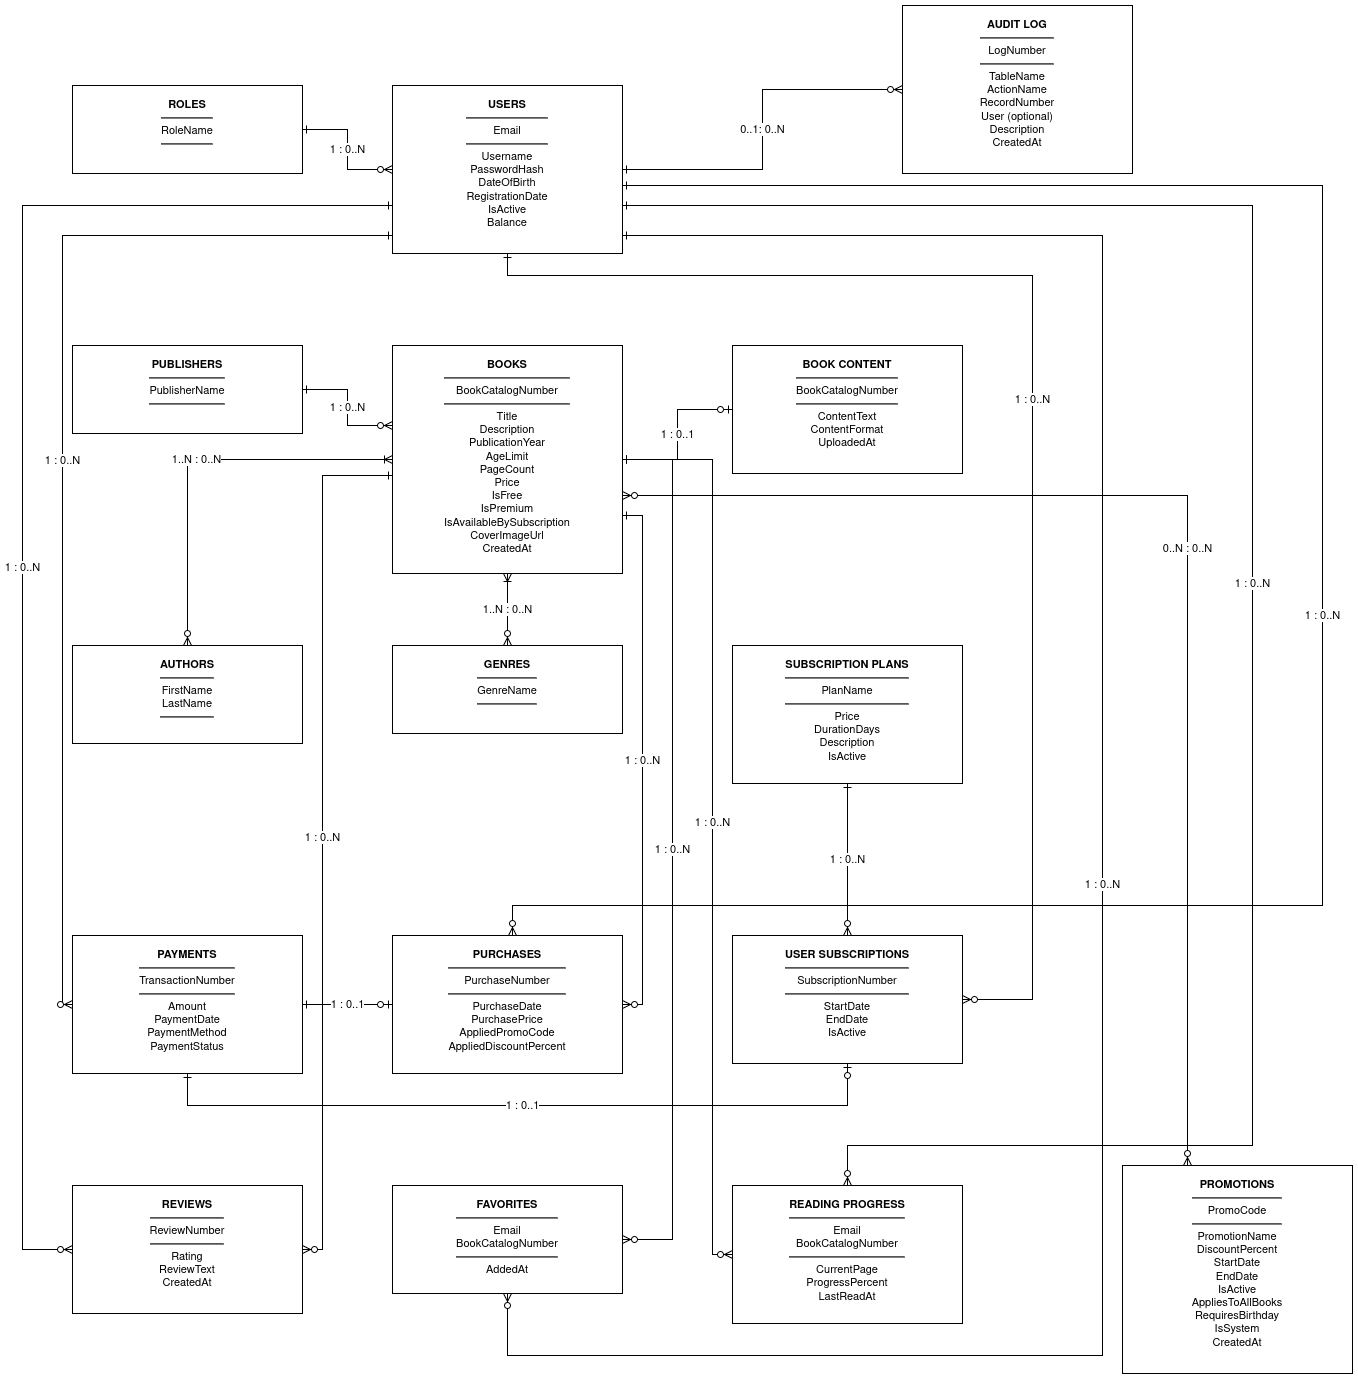

The diagram above was exported from draw.io. Its source (the exported page's mxGraphModel, read from the mxfile embedded in the PNG):
<mxGraphModel dx="1849" dy="1790" grid="1" gridSize="10" guides="1" tooltips="1" connect="1" arrows="1" fold="1" page="1" pageScale="1" pageWidth="827" pageHeight="1169" math="0" shadow="0">
  <root>
    <mxCell id="0" />
    <mxCell id="1" parent="0" />
    <UserObject label="&lt;b&gt;%name%&lt;/b&gt;&lt;hr&gt;&lt;div align=&quot;center&quot;&gt;%identifiers%&lt;/div&gt;&lt;hr&gt;&lt;div align=&quot;center&quot;&gt;%attributes%&lt;/div&gt;" name="ROLES" identifiers="RoleName" attributes="" placeholders="1" id="er-ROLES">
      <mxCell parent="1" style="rounded=0;whiteSpace=wrap;html=1;fillColor=#ffffff;strokeColor=#000000;fontColor=#000000;align=center;verticalAlign=top;spacing=8;fontSize=11;" vertex="1">
        <mxGeometry height="88" width="230" x="60" y="40" as="geometry" />
      </mxCell>
    </UserObject>
    <UserObject label="&lt;b&gt;%name%&lt;/b&gt;&lt;hr&gt;&lt;div align=&quot;center&quot;&gt;%identifiers%&lt;/div&gt;&lt;hr&gt;&lt;div align=&quot;center&quot;&gt;%attributes%&lt;/div&gt;" name="USERS" identifiers="Email" attributes="Username&lt;br&gt;PasswordHash&lt;br&gt;DateOfBirth&lt;br&gt;RegistrationDate&lt;br&gt;IsActive&lt;br&gt;Balance" placeholders="1" id="er-USERS">
      <mxCell parent="1" style="rounded=0;whiteSpace=wrap;html=1;fillColor=#ffffff;strokeColor=#000000;fontColor=#000000;align=center;verticalAlign=top;spacing=8;fontSize=11;" vertex="1">
        <mxGeometry height="168" width="230" x="380" y="40" as="geometry" />
      </mxCell>
    </UserObject>
    <UserObject label="&lt;b&gt;%name%&lt;/b&gt;&lt;hr&gt;&lt;div align=&quot;center&quot;&gt;%identifiers%&lt;/div&gt;&lt;hr&gt;&lt;div align=&quot;center&quot;&gt;%attributes%&lt;/div&gt;" name="AUDIT LOG" identifiers="LogNumber" attributes="TableName&lt;br&gt;ActionName&lt;br&gt;RecordNumber&lt;br&gt;User (optional)&lt;br&gt;Description&lt;br&gt;CreatedAt" placeholders="1" id="er-AUDIT_LOG">
      <mxCell parent="1" style="rounded=0;whiteSpace=wrap;html=1;fillColor=#ffffff;strokeColor=#000000;fontColor=#000000;align=center;verticalAlign=top;spacing=8;fontSize=11;" vertex="1">
        <mxGeometry height="168" width="230" x="890" y="-40" as="geometry" />
      </mxCell>
    </UserObject>
    <UserObject label="&lt;b&gt;%name%&lt;/b&gt;&lt;hr&gt;&lt;div align=&quot;center&quot;&gt;%identifiers%&lt;/div&gt;&lt;hr&gt;&lt;div align=&quot;center&quot;&gt;%attributes%&lt;/div&gt;" name="PUBLISHERS" identifiers="PublisherName" attributes="" placeholders="1" id="er-PUBLISHERS">
      <mxCell parent="1" style="rounded=0;whiteSpace=wrap;html=1;fillColor=#ffffff;strokeColor=#000000;fontColor=#000000;align=center;verticalAlign=top;spacing=8;fontSize=11;" vertex="1">
        <mxGeometry height="88" width="230" x="60" y="300" as="geometry" />
      </mxCell>
    </UserObject>
    <UserObject label="&lt;b&gt;%name%&lt;/b&gt;&lt;hr&gt;&lt;div align=&quot;center&quot;&gt;%identifiers%&lt;/div&gt;&lt;hr&gt;&lt;div align=&quot;center&quot;&gt;%attributes%&lt;/div&gt;" name="BOOKS" identifiers="BookCatalogNumber" attributes="Title&lt;br&gt;Description&lt;br&gt;PublicationYear&lt;br&gt;AgeLimit&lt;br&gt;PageCount&lt;br&gt;Price&lt;br&gt;IsFree&lt;br&gt;IsPremium&lt;br&gt;IsAvailableBySubscription&lt;br&gt;CoverImageUrl&lt;br&gt;CreatedAt" placeholders="1" id="er-BOOKS">
      <mxCell parent="1" style="rounded=0;whiteSpace=wrap;html=1;fillColor=#ffffff;strokeColor=#000000;fontColor=#000000;align=center;verticalAlign=top;spacing=8;fontSize=11;" vertex="1">
        <mxGeometry height="228" width="230" x="380" y="300" as="geometry" />
      </mxCell>
    </UserObject>
    <UserObject label="&lt;b&gt;%name%&lt;/b&gt;&lt;hr&gt;&lt;div align=&quot;center&quot;&gt;%identifiers%&lt;/div&gt;&lt;hr&gt;&lt;div align=&quot;center&quot;&gt;%attributes%&lt;/div&gt;" name="BOOK CONTENT" identifiers="BookCatalogNumber" attributes="ContentText&lt;br&gt;ContentFormat&lt;br&gt;UploadedAt" placeholders="1" id="er-BOOK_CONTENT">
      <mxCell parent="1" style="rounded=0;whiteSpace=wrap;html=1;fillColor=#ffffff;strokeColor=#000000;fontColor=#000000;align=center;verticalAlign=top;spacing=8;fontSize=11;" vertex="1">
        <mxGeometry height="128" width="230" x="720" y="300" as="geometry" />
      </mxCell>
    </UserObject>
    <UserObject label="&lt;b&gt;%name%&lt;/b&gt;&lt;hr&gt;&lt;div align=&quot;center&quot;&gt;%identifiers%&lt;/div&gt;&lt;hr&gt;&lt;div align=&quot;center&quot;&gt;%attributes%&lt;/div&gt;" name="AUTHORS" identifiers="FirstName&lt;br&gt;LastName" attributes="" placeholders="1" id="er-AUTHORS">
      <mxCell parent="1" style="rounded=0;whiteSpace=wrap;html=1;fillColor=#ffffff;strokeColor=#000000;fontColor=#000000;align=center;verticalAlign=top;spacing=8;fontSize=11;" vertex="1">
        <mxGeometry height="98" width="230" x="60" y="600" as="geometry" />
      </mxCell>
    </UserObject>
    <UserObject label="&lt;b&gt;%name%&lt;/b&gt;&lt;hr&gt;&lt;div align=&quot;center&quot;&gt;%identifiers%&lt;/div&gt;&lt;hr&gt;&lt;div align=&quot;center&quot;&gt;%attributes%&lt;/div&gt;" name="GENRES" identifiers="GenreName" attributes="" placeholders="1" id="er-GENRES">
      <mxCell parent="1" style="rounded=0;whiteSpace=wrap;html=1;fillColor=#ffffff;strokeColor=#000000;fontColor=#000000;align=center;verticalAlign=top;spacing=8;fontSize=11;" vertex="1">
        <mxGeometry height="88" width="230" x="380" y="600" as="geometry" />
      </mxCell>
    </UserObject>
    <UserObject label="&lt;b&gt;%name%&lt;/b&gt;&lt;hr&gt;&lt;div align=&quot;center&quot;&gt;%identifiers%&lt;/div&gt;&lt;hr&gt;&lt;div align=&quot;center&quot;&gt;%attributes%&lt;/div&gt;" name="SUBSCRIPTION PLANS" identifiers="PlanName" attributes="Price&lt;br&gt;DurationDays&lt;br&gt;Description&lt;br&gt;IsActive" placeholders="1" id="er-SUBSCRIPTION_PLANS">
      <mxCell parent="1" style="rounded=0;whiteSpace=wrap;html=1;fillColor=#ffffff;strokeColor=#000000;fontColor=#000000;align=center;verticalAlign=top;spacing=8;fontSize=11;" vertex="1">
        <mxGeometry height="138" width="230" x="720" y="600" as="geometry" />
      </mxCell>
    </UserObject>
    <UserObject label="&lt;b&gt;%name%&lt;/b&gt;&lt;hr&gt;&lt;div align=&quot;center&quot;&gt;%identifiers%&lt;/div&gt;&lt;hr&gt;&lt;div align=&quot;center&quot;&gt;%attributes%&lt;/div&gt;" name="PAYMENTS" identifiers="TransactionNumber" attributes="Amount&lt;br&gt;PaymentDate&lt;br&gt;PaymentMethod&lt;br&gt;PaymentStatus" placeholders="1" id="er-PAYMENTS">
      <mxCell parent="1" style="rounded=0;whiteSpace=wrap;html=1;fillColor=#ffffff;strokeColor=#000000;fontColor=#000000;align=center;verticalAlign=top;spacing=8;fontSize=11;" vertex="1">
        <mxGeometry height="138" width="230" x="60" y="890" as="geometry" />
      </mxCell>
    </UserObject>
    <UserObject label="&lt;b&gt;%name%&lt;/b&gt;&lt;hr&gt;&lt;div align=&quot;center&quot;&gt;%identifiers%&lt;/div&gt;&lt;hr&gt;&lt;div align=&quot;center&quot;&gt;%attributes%&lt;/div&gt;" name="PURCHASES" identifiers="PurchaseNumber" attributes="PurchaseDate&lt;br&gt;PurchasePrice&lt;br&gt;AppliedPromoCode&lt;br&gt;AppliedDiscountPercent" placeholders="1" id="er-PURCHASES">
      <mxCell parent="1" style="rounded=0;whiteSpace=wrap;html=1;fillColor=#ffffff;strokeColor=#000000;fontColor=#000000;align=center;verticalAlign=top;spacing=8;fontSize=11;" vertex="1">
        <mxGeometry height="138" width="230" x="380" y="890" as="geometry" />
      </mxCell>
    </UserObject>
    <UserObject label="&lt;b&gt;%name%&lt;/b&gt;&lt;hr&gt;&lt;div align=&quot;center&quot;&gt;%identifiers%&lt;/div&gt;&lt;hr&gt;&lt;div align=&quot;center&quot;&gt;%attributes%&lt;/div&gt;" name="USER SUBSCRIPTIONS" identifiers="SubscriptionNumber" attributes="StartDate&lt;br&gt;EndDate&lt;br&gt;IsActive" placeholders="1" id="er-SUBSCRIPTIONS">
      <mxCell parent="1" style="rounded=0;whiteSpace=wrap;html=1;fillColor=#ffffff;strokeColor=#000000;fontColor=#000000;align=center;verticalAlign=top;spacing=8;fontSize=11;" vertex="1">
        <mxGeometry height="128" width="230" x="720" y="890" as="geometry" />
      </mxCell>
    </UserObject>
    <UserObject label="&lt;b&gt;%name%&lt;/b&gt;&lt;hr&gt;&lt;div align=&quot;center&quot;&gt;%identifiers%&lt;/div&gt;&lt;hr&gt;&lt;div align=&quot;center&quot;&gt;%attributes%&lt;/div&gt;" name="REVIEWS" identifiers="ReviewNumber" attributes="Rating&lt;br&gt;ReviewText&lt;br&gt;CreatedAt" placeholders="1" id="er-REVIEWS">
      <mxCell parent="1" style="rounded=0;whiteSpace=wrap;html=1;fillColor=#ffffff;strokeColor=#000000;fontColor=#000000;align=center;verticalAlign=top;spacing=8;fontSize=11;" vertex="1">
        <mxGeometry height="128" width="230" x="60" y="1140" as="geometry" />
      </mxCell>
    </UserObject>
    <UserObject label="&lt;b&gt;%name%&lt;/b&gt;&lt;hr&gt;&lt;div align=&quot;center&quot;&gt;%identifiers%&lt;/div&gt;&lt;hr&gt;&lt;div align=&quot;center&quot;&gt;%attributes%&lt;/div&gt;" name="FAVORITES" identifiers="Email&lt;br&gt;BookCatalogNumber" attributes="AddedAt" placeholders="1" id="er-FAVORITES">
      <mxCell parent="1" style="rounded=0;whiteSpace=wrap;html=1;fillColor=#ffffff;strokeColor=#000000;fontColor=#000000;align=center;verticalAlign=top;spacing=8;fontSize=11;" vertex="1">
        <mxGeometry height="108" width="230" x="380" y="1140" as="geometry" />
      </mxCell>
    </UserObject>
    <UserObject label="&lt;b&gt;%name%&lt;/b&gt;&lt;hr&gt;&lt;div align=&quot;center&quot;&gt;%identifiers%&lt;/div&gt;&lt;hr&gt;&lt;div align=&quot;center&quot;&gt;%attributes%&lt;/div&gt;" name="READING PROGRESS" identifiers="Email&lt;br&gt;BookCatalogNumber" attributes="CurrentPage&lt;br&gt;ProgressPercent&lt;br&gt;LastReadAt" placeholders="1" id="er-READING_PROGRESS">
      <mxCell parent="1" style="rounded=0;whiteSpace=wrap;html=1;fillColor=#ffffff;strokeColor=#000000;fontColor=#000000;align=center;verticalAlign=top;spacing=8;fontSize=11;" vertex="1">
        <mxGeometry height="138" width="230" x="720" y="1140" as="geometry" />
      </mxCell>
    </UserObject>
    <UserObject label="&lt;b&gt;%name%&lt;/b&gt;&lt;hr&gt;&lt;div align=&quot;center&quot;&gt;%identifiers%&lt;/div&gt;&lt;hr&gt;&lt;div align=&quot;center&quot;&gt;%attributes%&lt;/div&gt;" name="PROMOTIONS" identifiers="PromoCode" attributes="PromotionName&lt;br&gt;DiscountPercent&lt;br&gt;StartDate&lt;br&gt;EndDate&lt;br&gt;IsActive&lt;br&gt;AppliesToAllBooks&lt;br&gt;RequiresBirthday&lt;br&gt;IsSystem&lt;br&gt;CreatedAt" placeholders="1" id="er-PROMOTIONS">
      <mxCell parent="1" style="rounded=0;whiteSpace=wrap;html=1;fillColor=#ffffff;strokeColor=#000000;fontColor=#000000;align=center;verticalAlign=top;spacing=8;fontSize=11;" vertex="1">
        <mxGeometry height="208" width="230" x="1110" y="1120" as="geometry" />
      </mxCell>
    </UserObject>
    <mxCell id="DmtIZqFYBMgb7UKLNC7m-10" edge="1" parent="1" source="er-ROLES" style="edgeStyle=orthogonalEdgeStyle;rounded=0;html=1;strokeColor=#000000;fontColor=#000000;startArrow=ERone;endArrow=ERzeroToMany;" target="er-USERS" value="1 : 0..N">
      <mxGeometry relative="1" as="geometry" />
    </mxCell>
    <mxCell id="DmtIZqFYBMgb7UKLNC7m-11" edge="1" parent="1" source="er-USERS" style="edgeStyle=orthogonalEdgeStyle;rounded=0;html=1;strokeColor=#000000;fontColor=#000000;startArrow=ERone;endArrow=ERzeroToMany;" target="er-AUDIT_LOG" value="&lt;div&gt;0..1: 0..N&lt;/div&gt;">
      <mxGeometry relative="1" as="geometry" />
    </mxCell>
    <mxCell id="DmtIZqFYBMgb7UKLNC7m-12" edge="1" parent="1" source="er-PUBLISHERS" style="edgeStyle=orthogonalEdgeStyle;rounded=0;html=1;strokeColor=#000000;fontColor=#000000;startArrow=ERone;endArrow=ERzeroToMany;" target="er-BOOKS" value="1 : 0..N">
      <mxGeometry relative="1" as="geometry">
        <Array as="points">
          <mxPoint x="335" y="344" />
          <mxPoint x="335" y="380" />
        </Array>
      </mxGeometry>
    </mxCell>
    <mxCell id="DmtIZqFYBMgb7UKLNC7m-13" edge="1" parent="1" source="er-BOOKS" style="edgeStyle=orthogonalEdgeStyle;rounded=0;html=1;strokeColor=#000000;fontColor=#000000;startArrow=ERone;endArrow=ERzeroToOne;" target="er-BOOK_CONTENT" value="1 : 0..1">
      <mxGeometry relative="1" as="geometry" />
    </mxCell>
    <mxCell id="DmtIZqFYBMgb7UKLNC7m-14" edge="1" parent="1" source="er-BOOKS" style="edgeStyle=orthogonalEdgeStyle;rounded=0;html=1;strokeColor=#000000;fontColor=#000000;startArrow=ERoneToMany;endArrow=ERzeroToMany;" target="er-AUTHORS" value="1..N : 0..N">
      <mxGeometry relative="1" as="geometry" />
    </mxCell>
    <mxCell id="DmtIZqFYBMgb7UKLNC7m-15" edge="1" parent="1" source="er-BOOKS" style="edgeStyle=orthogonalEdgeStyle;rounded=0;html=1;strokeColor=#000000;fontColor=#000000;startArrow=ERoneToMany;endArrow=ERzeroToMany;" target="er-GENRES" value="1..N : 0..N">
      <mxGeometry relative="1" as="geometry" />
    </mxCell>
    <mxCell id="DmtIZqFYBMgb7UKLNC7m-16" edge="1" parent="1" source="er-USERS" style="edgeStyle=orthogonalEdgeStyle;rounded=0;html=1;strokeColor=#000000;fontColor=#000000;startArrow=ERone;endArrow=ERzeroToMany;" target="er-PAYMENTS" value="1 : 0..N">
      <mxGeometry relative="1" as="geometry">
        <Array as="points">
          <mxPoint x="50" y="190" />
          <mxPoint x="50" y="959" />
        </Array>
      </mxGeometry>
    </mxCell>
    <mxCell id="DmtIZqFYBMgb7UKLNC7m-17" edge="1" parent="1" source="er-USERS" style="edgeStyle=orthogonalEdgeStyle;rounded=0;html=1;strokeColor=#000000;fontColor=#000000;startArrow=ERone;endArrow=ERzeroToMany;" target="er-PURCHASES" value="1 : 0..N">
      <mxGeometry relative="1" as="geometry">
        <Array as="points">
          <mxPoint x="1310" y="140" />
          <mxPoint x="1310" y="860" />
          <mxPoint x="500" y="860" />
        </Array>
      </mxGeometry>
    </mxCell>
    <mxCell id="DmtIZqFYBMgb7UKLNC7m-18" edge="1" parent="1" source="er-BOOKS" style="edgeStyle=orthogonalEdgeStyle;rounded=0;html=1;strokeColor=#000000;fontColor=#000000;startArrow=ERone;endArrow=ERzeroToMany;" target="er-PURCHASES" value="1 : 0..N">
      <mxGeometry relative="1" as="geometry">
        <Array as="points">
          <mxPoint x="630" y="470" />
          <mxPoint x="630" y="959" />
        </Array>
      </mxGeometry>
    </mxCell>
    <mxCell id="DmtIZqFYBMgb7UKLNC7m-19" edge="1" parent="1" source="er-PAYMENTS" style="edgeStyle=orthogonalEdgeStyle;rounded=0;html=1;strokeColor=#000000;fontColor=#000000;startArrow=ERone;endArrow=ERzeroToOne;" target="er-PURCHASES" value="1 : 0..1">
      <mxGeometry relative="1" as="geometry" />
    </mxCell>
    <mxCell id="DmtIZqFYBMgb7UKLNC7m-20" edge="1" parent="1" source="er-SUBSCRIPTION_PLANS" style="edgeStyle=orthogonalEdgeStyle;rounded=0;html=1;strokeColor=#000000;fontColor=#000000;startArrow=ERone;endArrow=ERzeroToMany;" target="er-SUBSCRIPTIONS" value="1 : 0..N">
      <mxGeometry relative="1" as="geometry" />
    </mxCell>
    <mxCell id="DmtIZqFYBMgb7UKLNC7m-21" edge="1" parent="1" source="er-USERS" style="edgeStyle=orthogonalEdgeStyle;rounded=0;html=1;strokeColor=#000000;fontColor=#000000;startArrow=ERone;endArrow=ERzeroToMany;" target="er-SUBSCRIPTIONS" value="1 : 0..N">
      <mxGeometry relative="1" as="geometry">
        <Array as="points">
          <mxPoint x="495" y="230" />
          <mxPoint x="1020" y="230" />
          <mxPoint x="1020" y="954" />
        </Array>
      </mxGeometry>
    </mxCell>
    <mxCell id="DmtIZqFYBMgb7UKLNC7m-22" edge="1" parent="1" source="er-PAYMENTS" style="edgeStyle=orthogonalEdgeStyle;rounded=0;html=1;strokeColor=#000000;fontColor=#000000;startArrow=ERone;endArrow=ERzeroToOne;" target="er-SUBSCRIPTIONS" value="1 : 0..1">
      <mxGeometry relative="1" as="geometry">
        <Array as="points">
          <mxPoint x="175" y="1060" />
          <mxPoint x="835" y="1060" />
        </Array>
      </mxGeometry>
    </mxCell>
    <mxCell id="DmtIZqFYBMgb7UKLNC7m-23" edge="1" parent="1" source="er-USERS" style="edgeStyle=orthogonalEdgeStyle;rounded=0;html=1;strokeColor=#000000;fontColor=#000000;startArrow=ERone;endArrow=ERzeroToMany;" target="er-REVIEWS" value="1 : 0..N">
      <mxGeometry relative="1" as="geometry">
        <Array as="points">
          <mxPoint x="10" y="160" />
          <mxPoint x="10" y="1204" />
        </Array>
      </mxGeometry>
    </mxCell>
    <mxCell id="DmtIZqFYBMgb7UKLNC7m-24" edge="1" parent="1" source="er-BOOKS" style="edgeStyle=orthogonalEdgeStyle;rounded=0;html=1;strokeColor=#000000;fontColor=#000000;startArrow=ERone;endArrow=ERzeroToMany;" target="er-REVIEWS" value="1 : 0..N">
      <mxGeometry relative="1" as="geometry">
        <Array as="points">
          <mxPoint x="310" y="430" />
          <mxPoint x="310" y="1204" />
        </Array>
      </mxGeometry>
    </mxCell>
    <mxCell id="DmtIZqFYBMgb7UKLNC7m-25" edge="1" parent="1" source="er-USERS" style="edgeStyle=orthogonalEdgeStyle;rounded=0;html=1;strokeColor=#000000;fontColor=#000000;startArrow=ERone;endArrow=ERzeroToMany;" target="er-FAVORITES" value="1 : 0..N">
      <mxGeometry relative="1" as="geometry">
        <Array as="points">
          <mxPoint x="1090" y="190" />
          <mxPoint x="1090" y="1310" />
          <mxPoint x="495" y="1310" />
        </Array>
      </mxGeometry>
    </mxCell>
    <mxCell id="DmtIZqFYBMgb7UKLNC7m-26" edge="1" parent="1" source="er-BOOKS" style="edgeStyle=orthogonalEdgeStyle;rounded=0;html=1;strokeColor=#000000;fontColor=#000000;startArrow=ERone;endArrow=ERzeroToMany;" target="er-FAVORITES" value="1 : 0..N">
      <mxGeometry relative="1" as="geometry">
        <Array as="points">
          <mxPoint x="660" y="414" />
          <mxPoint x="660" y="1194" />
        </Array>
      </mxGeometry>
    </mxCell>
    <mxCell id="DmtIZqFYBMgb7UKLNC7m-27" edge="1" parent="1" source="er-USERS" style="edgeStyle=orthogonalEdgeStyle;rounded=0;html=1;strokeColor=#000000;fontColor=#000000;startArrow=ERone;endArrow=ERzeroToMany;" target="er-READING_PROGRESS" value="1 : 0..N">
      <mxGeometry relative="1" as="geometry">
        <Array as="points">
          <mxPoint x="1240" y="160" />
          <mxPoint x="1240" y="1100" />
          <mxPoint x="835" y="1100" />
        </Array>
      </mxGeometry>
    </mxCell>
    <mxCell id="DmtIZqFYBMgb7UKLNC7m-28" edge="1" parent="1" source="er-BOOKS" style="edgeStyle=orthogonalEdgeStyle;rounded=0;html=1;strokeColor=#000000;fontColor=#000000;startArrow=ERone;endArrow=ERzeroToMany;" target="er-READING_PROGRESS" value="1 : 0..N">
      <mxGeometry relative="1" as="geometry">
        <Array as="points">
          <mxPoint x="700" y="414" />
          <mxPoint x="700" y="1209" />
        </Array>
      </mxGeometry>
    </mxCell>
    <mxCell id="DmtIZqFYBMgb7UKLNC7m-29" edge="1" parent="1" source="er-BOOKS" style="edgeStyle=orthogonalEdgeStyle;rounded=0;html=1;strokeColor=#000000;fontColor=#000000;startArrow=ERzeroToMany;endArrow=ERzeroToMany;" target="er-PROMOTIONS" value="0..N : 0..N">
      <mxGeometry relative="1" as="geometry">
        <Array as="points">
          <mxPoint x="1175" y="450" />
        </Array>
      </mxGeometry>
    </mxCell>
  </root>
</mxGraphModel>